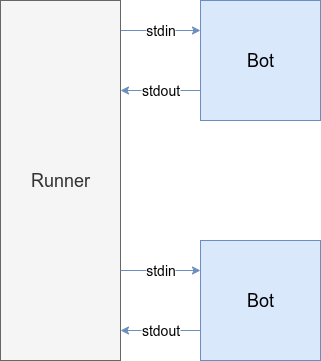

The diagram above was exported from draw.io. Its source (the exported page's mxGraphModel, read from the mxfile embedded in the PNG):
<mxGraphModel dx="802" dy="536" grid="1" gridSize="10" guides="1" tooltips="1" connect="1" arrows="1" fold="1" page="1" pageScale="1" pageWidth="850" pageHeight="1100" math="0" shadow="0">
  <root>
    <mxCell id="0" />
    <mxCell id="1" parent="0" />
    <mxCell id="x8xrPTRH2ODtxbyrsQSI-20" value="stdin" style="edgeStyle=orthogonalEdgeStyle;rounded=0;orthogonalLoop=1;jettySize=auto;html=1;exitX=1;exitY=0.25;exitDx=0;exitDy=0;entryX=0;entryY=0.25;entryDx=0;entryDy=0;fontSize=14;fillColor=#dae8fc;strokeColor=#6c8ebf;" edge="1" parent="1" source="x8xrPTRH2ODtxbyrsQSI-1" target="x8xrPTRH2ODtxbyrsQSI-19">
      <mxGeometry relative="1" as="geometry" />
    </mxCell>
    <mxCell id="x8xrPTRH2ODtxbyrsQSI-1" value="" style="rounded=0;whiteSpace=wrap;html=1;fillColor=#f5f5f5;fontColor=#333333;strokeColor=#666666;" vertex="1" parent="1">
      <mxGeometry x="80" y="40" width="120" height="120" as="geometry" />
    </mxCell>
    <mxCell id="x8xrPTRH2ODtxbyrsQSI-18" value="" style="rounded=0;whiteSpace=wrap;html=1;fillColor=#f5f5f5;fontColor=#333333;strokeColor=#666666;" vertex="1" parent="1">
      <mxGeometry x="80" y="280" width="120" height="120" as="geometry" />
    </mxCell>
    <mxCell id="x8xrPTRH2ODtxbyrsQSI-17" value="&lt;font style=&quot;font-size: 18px;&quot;&gt;Runner&lt;/font&gt;" style="rounded=0;whiteSpace=wrap;html=1;fillColor=#f5f5f5;fontColor=#333333;strokeColor=#666666;" vertex="1" parent="1">
      <mxGeometry x="80" y="40" width="120" height="360" as="geometry" />
    </mxCell>
    <mxCell id="x8xrPTRH2ODtxbyrsQSI-21" value="stdout" style="edgeStyle=orthogonalEdgeStyle;rounded=0;orthogonalLoop=1;jettySize=auto;html=1;exitX=0;exitY=0.75;exitDx=0;exitDy=0;entryX=1;entryY=0.75;entryDx=0;entryDy=0;fontSize=14;fillColor=#dae8fc;strokeColor=#6c8ebf;" edge="1" parent="1" source="x8xrPTRH2ODtxbyrsQSI-19" target="x8xrPTRH2ODtxbyrsQSI-1">
      <mxGeometry relative="1" as="geometry" />
    </mxCell>
    <mxCell id="x8xrPTRH2ODtxbyrsQSI-19" value="&lt;font style=&quot;font-size: 18px;&quot;&gt;Bot&lt;/font&gt;" style="rounded=0;whiteSpace=wrap;html=1;fillColor=#dae8fc;strokeColor=#6c8ebf;" vertex="1" parent="1">
      <mxGeometry x="280" y="40" width="120" height="120" as="geometry" />
    </mxCell>
    <mxCell id="x8xrPTRH2ODtxbyrsQSI-25" value="stdin" style="edgeStyle=orthogonalEdgeStyle;rounded=0;orthogonalLoop=1;jettySize=auto;html=1;exitX=1;exitY=0.25;exitDx=0;exitDy=0;entryX=0;entryY=0.25;entryDx=0;entryDy=0;fontSize=14;fillColor=#dae8fc;strokeColor=#6c8ebf;" edge="1" parent="1" target="x8xrPTRH2ODtxbyrsQSI-27">
      <mxGeometry relative="1" as="geometry">
        <mxPoint x="200" y="310" as="sourcePoint" />
      </mxGeometry>
    </mxCell>
    <mxCell id="x8xrPTRH2ODtxbyrsQSI-26" value="stdout" style="edgeStyle=orthogonalEdgeStyle;rounded=0;orthogonalLoop=1;jettySize=auto;html=1;exitX=0;exitY=0.75;exitDx=0;exitDy=0;entryX=1;entryY=0.75;entryDx=0;entryDy=0;fontSize=14;fillColor=#dae8fc;strokeColor=#6c8ebf;" edge="1" parent="1" source="x8xrPTRH2ODtxbyrsQSI-27">
      <mxGeometry relative="1" as="geometry">
        <mxPoint x="200" y="370" as="targetPoint" />
      </mxGeometry>
    </mxCell>
    <mxCell id="x8xrPTRH2ODtxbyrsQSI-27" value="&lt;font style=&quot;font-size: 18px;&quot;&gt;Bot&lt;/font&gt;" style="rounded=0;whiteSpace=wrap;html=1;fillColor=#dae8fc;strokeColor=#6c8ebf;" vertex="1" parent="1">
      <mxGeometry x="280" y="280" width="120" height="120" as="geometry" />
    </mxCell>
  </root>
</mxGraphModel>